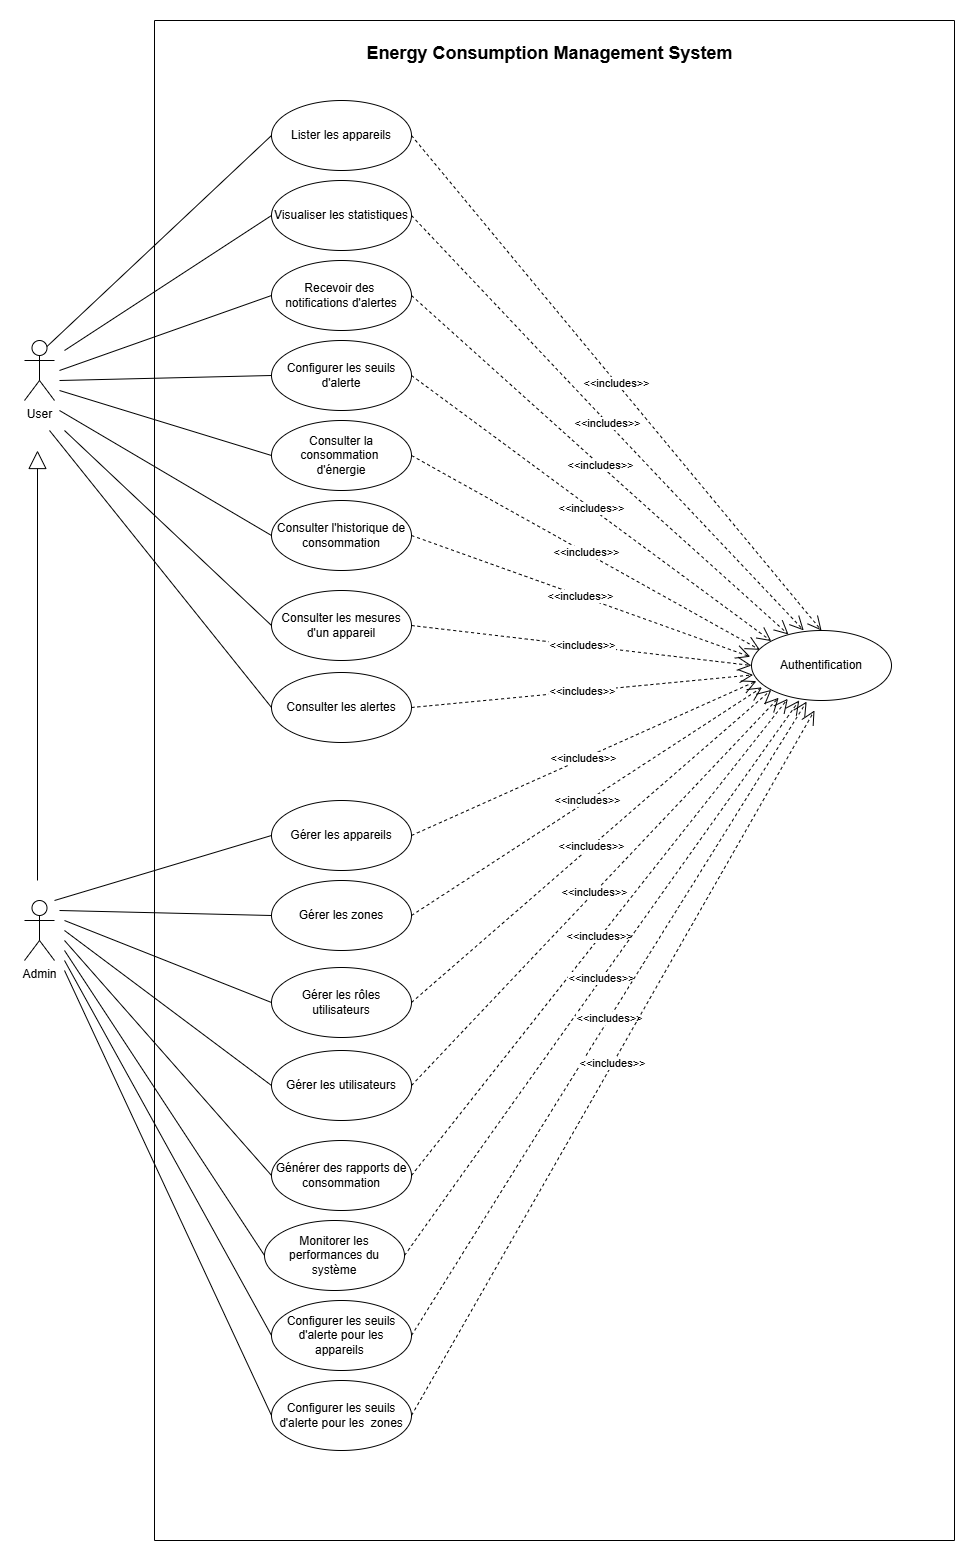

The diagram above was exported from draw.io. Its source (the exported page's mxGraphModel, read from the mxfile embedded in the PNG):
<mxGraphModel dx="2580" dy="1114" grid="1" gridSize="10" guides="1" tooltips="1" connect="1" arrows="1" fold="1" page="1" pageScale="1" pageWidth="827" pageHeight="1169" math="0" shadow="0">
  <root>
    <mxCell id="0" />
    <mxCell id="1" parent="0" />
    <mxCell id="nJTgHqgbD7tHrGdrkwpk-1" value="User" style="shape=umlActor;verticalLabelPosition=bottom;verticalAlign=top;html=1;outlineConnect=0;" parent="1" vertex="1">
      <mxGeometry x="110" y="400" width="30" height="60" as="geometry" />
    </mxCell>
    <mxCell id="nJTgHqgbD7tHrGdrkwpk-2" value="Admin" style="shape=umlActor;verticalLabelPosition=bottom;verticalAlign=top;html=1;outlineConnect=0;" parent="1" vertex="1">
      <mxGeometry x="110" y="960" width="30" height="60" as="geometry" />
    </mxCell>
    <mxCell id="nJTgHqgbD7tHrGdrkwpk-3" value="Lister les appareils" style="ellipse;whiteSpace=wrap;html=1;" parent="1" vertex="1">
      <mxGeometry x="357" y="160" width="140" height="70" as="geometry" />
    </mxCell>
    <mxCell id="nJTgHqgbD7tHrGdrkwpk-4" value="Visualiser les statistiques" style="ellipse;whiteSpace=wrap;html=1;" parent="1" vertex="1">
      <mxGeometry x="357" y="240" width="140" height="70" as="geometry" />
    </mxCell>
    <mxCell id="nJTgHqgbD7tHrGdrkwpk-5" value="Recevoir des&amp;nbsp;&lt;div&gt;notifications d'alertes&lt;/div&gt;" style="ellipse;whiteSpace=wrap;html=1;" parent="1" vertex="1">
      <mxGeometry x="357" y="320" width="140" height="70" as="geometry" />
    </mxCell>
    <mxCell id="nJTgHqgbD7tHrGdrkwpk-6" value="Configurer les seuils d'alerte" style="ellipse;whiteSpace=wrap;html=1;" parent="1" vertex="1">
      <mxGeometry x="357" y="400" width="140" height="70" as="geometry" />
    </mxCell>
    <mxCell id="nJTgHqgbD7tHrGdrkwpk-7" value="Consulter la consommation&amp;nbsp;&lt;div&gt;d'énergie&lt;/div&gt;" style="ellipse;whiteSpace=wrap;html=1;" parent="1" vertex="1">
      <mxGeometry x="357" y="480" width="140" height="70" as="geometry" />
    </mxCell>
    <mxCell id="nJTgHqgbD7tHrGdrkwpk-8" value="Consulter l'historique de consommation" style="ellipse;whiteSpace=wrap;html=1;" parent="1" vertex="1">
      <mxGeometry x="357" y="560" width="140" height="70" as="geometry" />
    </mxCell>
    <mxCell id="nJTgHqgbD7tHrGdrkwpk-9" value="Consulter les alertes" style="ellipse;whiteSpace=wrap;html=1;" parent="1" vertex="1">
      <mxGeometry x="357" y="732" width="140" height="70" as="geometry" />
    </mxCell>
    <mxCell id="nJTgHqgbD7tHrGdrkwpk-10" value="Gérer les appareils" style="ellipse;whiteSpace=wrap;html=1;" parent="1" vertex="1">
      <mxGeometry x="357" y="860" width="140" height="70" as="geometry" />
    </mxCell>
    <mxCell id="nJTgHqgbD7tHrGdrkwpk-11" value="Gérer les zones" style="ellipse;whiteSpace=wrap;html=1;" parent="1" vertex="1">
      <mxGeometry x="357" y="940" width="140" height="70" as="geometry" />
    </mxCell>
    <mxCell id="nJTgHqgbD7tHrGdrkwpk-12" value="Gérer les rôles utilisateurs" style="ellipse;whiteSpace=wrap;html=1;" parent="1" vertex="1">
      <mxGeometry x="357" y="1027" width="140" height="70" as="geometry" />
    </mxCell>
    <mxCell id="nJTgHqgbD7tHrGdrkwpk-13" value="Authentification" style="ellipse;whiteSpace=wrap;html=1;" parent="1" vertex="1">
      <mxGeometry x="837" y="690" width="140" height="70" as="geometry" />
    </mxCell>
    <mxCell id="nJTgHqgbD7tHrGdrkwpk-14" value="Consulter les mesures d'un appareil" style="ellipse;whiteSpace=wrap;html=1;" parent="1" vertex="1">
      <mxGeometry x="357" y="650" width="140" height="70" as="geometry" />
    </mxCell>
    <mxCell id="nJTgHqgbD7tHrGdrkwpk-15" value="Gérer les utilisateurs" style="ellipse;whiteSpace=wrap;html=1;" parent="1" vertex="1">
      <mxGeometry x="357" y="1110" width="140" height="70" as="geometry" />
    </mxCell>
    <mxCell id="nJTgHqgbD7tHrGdrkwpk-16" value="" style="endArrow=none;html=1;rounded=0;exitX=0.75;exitY=0.1;exitDx=0;exitDy=0;exitPerimeter=0;entryX=0;entryY=0.5;entryDx=0;entryDy=0;" parent="1" source="nJTgHqgbD7tHrGdrkwpk-1" target="nJTgHqgbD7tHrGdrkwpk-3" edge="1">
      <mxGeometry width="50" height="50" relative="1" as="geometry">
        <mxPoint x="705" y="730" as="sourcePoint" />
        <mxPoint x="755" y="680" as="targetPoint" />
      </mxGeometry>
    </mxCell>
    <mxCell id="nJTgHqgbD7tHrGdrkwpk-17" value="" style="endArrow=none;html=1;rounded=0;entryX=0;entryY=0.5;entryDx=0;entryDy=0;" parent="1" target="nJTgHqgbD7tHrGdrkwpk-4" edge="1">
      <mxGeometry width="50" height="50" relative="1" as="geometry">
        <mxPoint x="150" y="410" as="sourcePoint" />
        <mxPoint x="745" y="520" as="targetPoint" />
      </mxGeometry>
    </mxCell>
    <mxCell id="nJTgHqgbD7tHrGdrkwpk-18" value="" style="endArrow=none;html=1;rounded=0;entryX=0;entryY=0.5;entryDx=0;entryDy=0;" parent="1" target="nJTgHqgbD7tHrGdrkwpk-5" edge="1">
      <mxGeometry width="50" height="50" relative="1" as="geometry">
        <mxPoint x="145" y="430" as="sourcePoint" />
        <mxPoint x="745" y="520" as="targetPoint" />
      </mxGeometry>
    </mxCell>
    <mxCell id="nJTgHqgbD7tHrGdrkwpk-19" value="" style="endArrow=none;html=1;rounded=0;entryX=0;entryY=0.5;entryDx=0;entryDy=0;" parent="1" target="nJTgHqgbD7tHrGdrkwpk-6" edge="1">
      <mxGeometry width="50" height="50" relative="1" as="geometry">
        <mxPoint x="145" y="440" as="sourcePoint" />
        <mxPoint x="745" y="520" as="targetPoint" />
      </mxGeometry>
    </mxCell>
    <mxCell id="nJTgHqgbD7tHrGdrkwpk-20" value="" style="endArrow=none;html=1;rounded=0;entryX=0;entryY=0.5;entryDx=0;entryDy=0;" parent="1" target="nJTgHqgbD7tHrGdrkwpk-7" edge="1">
      <mxGeometry width="50" height="50" relative="1" as="geometry">
        <mxPoint x="145" y="450" as="sourcePoint" />
        <mxPoint x="745" y="520" as="targetPoint" />
      </mxGeometry>
    </mxCell>
    <mxCell id="nJTgHqgbD7tHrGdrkwpk-21" value="" style="endArrow=none;html=1;rounded=0;entryX=0;entryY=0.5;entryDx=0;entryDy=0;" parent="1" target="nJTgHqgbD7tHrGdrkwpk-8" edge="1">
      <mxGeometry width="50" height="50" relative="1" as="geometry">
        <mxPoint x="145" y="470" as="sourcePoint" />
        <mxPoint x="745" y="520" as="targetPoint" />
      </mxGeometry>
    </mxCell>
    <mxCell id="nJTgHqgbD7tHrGdrkwpk-22" value="" style="endArrow=none;html=1;rounded=0;entryX=0;entryY=0.5;entryDx=0;entryDy=0;" parent="1" target="nJTgHqgbD7tHrGdrkwpk-9" edge="1">
      <mxGeometry width="50" height="50" relative="1" as="geometry">
        <mxPoint x="135" y="490" as="sourcePoint" />
        <mxPoint x="745" y="520" as="targetPoint" />
      </mxGeometry>
    </mxCell>
    <mxCell id="nJTgHqgbD7tHrGdrkwpk-23" value="" style="endArrow=none;html=1;rounded=0;entryX=0;entryY=0.5;entryDx=0;entryDy=0;" parent="1" target="nJTgHqgbD7tHrGdrkwpk-10" edge="1">
      <mxGeometry width="50" height="50" relative="1" as="geometry">
        <mxPoint x="140" y="960" as="sourcePoint" />
        <mxPoint x="745" y="750" as="targetPoint" />
      </mxGeometry>
    </mxCell>
    <mxCell id="nJTgHqgbD7tHrGdrkwpk-24" value="" style="endArrow=none;html=1;rounded=0;entryX=0;entryY=0.5;entryDx=0;entryDy=0;" parent="1" target="nJTgHqgbD7tHrGdrkwpk-11" edge="1">
      <mxGeometry width="50" height="50" relative="1" as="geometry">
        <mxPoint x="145" y="970" as="sourcePoint" />
        <mxPoint x="745" y="750" as="targetPoint" />
      </mxGeometry>
    </mxCell>
    <mxCell id="nJTgHqgbD7tHrGdrkwpk-25" value="" style="endArrow=none;html=1;rounded=0;entryX=0;entryY=0.5;entryDx=0;entryDy=0;" parent="1" target="nJTgHqgbD7tHrGdrkwpk-12" edge="1">
      <mxGeometry width="50" height="50" relative="1" as="geometry">
        <mxPoint x="150" y="980" as="sourcePoint" />
        <mxPoint x="745" y="750" as="targetPoint" />
      </mxGeometry>
    </mxCell>
    <mxCell id="nJTgHqgbD7tHrGdrkwpk-26" value="" style="endArrow=none;html=1;rounded=0;entryX=0;entryY=0.5;entryDx=0;entryDy=0;" parent="1" target="OSiDuKk2WKFMHhMEvA-Z-1" edge="1">
      <mxGeometry width="50" height="50" relative="1" as="geometry">
        <mxPoint x="150" y="1000" as="sourcePoint" />
        <mxPoint x="745" y="750" as="targetPoint" />
      </mxGeometry>
    </mxCell>
    <mxCell id="nJTgHqgbD7tHrGdrkwpk-27" value="&amp;lt;&amp;lt;includes&amp;gt;&amp;gt;" style="endArrow=open;endSize=12;dashed=1;html=1;rounded=0;exitX=1;exitY=0.5;exitDx=0;exitDy=0;entryX=0.5;entryY=0;entryDx=0;entryDy=0;" parent="1" source="nJTgHqgbD7tHrGdrkwpk-3" target="nJTgHqgbD7tHrGdrkwpk-13" edge="1">
      <mxGeometry width="160" relative="1" as="geometry">
        <mxPoint x="647" y="770" as="sourcePoint" />
        <mxPoint x="807" y="770" as="targetPoint" />
      </mxGeometry>
    </mxCell>
    <mxCell id="nJTgHqgbD7tHrGdrkwpk-28" value="&amp;lt;&amp;lt;includes&amp;gt;&amp;gt;" style="endArrow=open;endSize=12;dashed=1;html=1;rounded=0;exitX=1;exitY=0.5;exitDx=0;exitDy=0;entryX=0.373;entryY=-0.002;entryDx=0;entryDy=0;entryPerimeter=0;" parent="1" source="nJTgHqgbD7tHrGdrkwpk-4" target="nJTgHqgbD7tHrGdrkwpk-13" edge="1">
      <mxGeometry width="160" relative="1" as="geometry">
        <mxPoint x="507" y="205" as="sourcePoint" />
        <mxPoint x="897" y="672" as="targetPoint" />
      </mxGeometry>
    </mxCell>
    <mxCell id="nJTgHqgbD7tHrGdrkwpk-29" value="&amp;lt;&amp;lt;includes&amp;gt;&amp;gt;" style="endArrow=open;endSize=12;dashed=1;html=1;rounded=0;exitX=1;exitY=0.5;exitDx=0;exitDy=0;entryX=0.264;entryY=0.057;entryDx=0;entryDy=0;entryPerimeter=0;" parent="1" source="nJTgHqgbD7tHrGdrkwpk-5" target="nJTgHqgbD7tHrGdrkwpk-13" edge="1">
      <mxGeometry width="160" relative="1" as="geometry">
        <mxPoint x="517" y="215" as="sourcePoint" />
        <mxPoint x="907" y="682" as="targetPoint" />
      </mxGeometry>
    </mxCell>
    <mxCell id="nJTgHqgbD7tHrGdrkwpk-30" value="&amp;lt;&amp;lt;includes&amp;gt;&amp;gt;" style="endArrow=open;endSize=12;dashed=1;html=1;rounded=0;exitX=1;exitY=0.5;exitDx=0;exitDy=0;entryX=0;entryY=0;entryDx=0;entryDy=0;" parent="1" source="nJTgHqgbD7tHrGdrkwpk-6" target="nJTgHqgbD7tHrGdrkwpk-13" edge="1">
      <mxGeometry width="160" relative="1" as="geometry">
        <mxPoint x="527" y="225" as="sourcePoint" />
        <mxPoint x="917" y="692" as="targetPoint" />
      </mxGeometry>
    </mxCell>
    <mxCell id="nJTgHqgbD7tHrGdrkwpk-31" value="&amp;lt;&amp;lt;includes&amp;gt;&amp;gt;" style="endArrow=open;endSize=12;dashed=1;html=1;rounded=0;exitX=1;exitY=0.5;exitDx=0;exitDy=0;entryX=0.06;entryY=0.276;entryDx=0;entryDy=0;entryPerimeter=0;" parent="1" source="nJTgHqgbD7tHrGdrkwpk-7" target="nJTgHqgbD7tHrGdrkwpk-13" edge="1">
      <mxGeometry width="160" relative="1" as="geometry">
        <mxPoint x="507" y="445" as="sourcePoint" />
        <mxPoint x="927" y="702" as="targetPoint" />
      </mxGeometry>
    </mxCell>
    <mxCell id="nJTgHqgbD7tHrGdrkwpk-32" value="&amp;lt;&amp;lt;includes&amp;gt;&amp;gt;" style="endArrow=open;endSize=12;dashed=1;html=1;rounded=0;exitX=1;exitY=0.5;exitDx=0;exitDy=0;entryX=-0.009;entryY=0.375;entryDx=0;entryDy=0;entryPerimeter=0;" parent="1" source="nJTgHqgbD7tHrGdrkwpk-8" target="nJTgHqgbD7tHrGdrkwpk-13" edge="1">
      <mxGeometry width="160" relative="1" as="geometry">
        <mxPoint x="517" y="455" as="sourcePoint" />
        <mxPoint x="937" y="712" as="targetPoint" />
      </mxGeometry>
    </mxCell>
    <mxCell id="nJTgHqgbD7tHrGdrkwpk-33" value="&amp;lt;&amp;lt;includes&amp;gt;&amp;gt;" style="endArrow=open;endSize=12;dashed=1;html=1;rounded=0;exitX=1;exitY=0.5;exitDx=0;exitDy=0;entryX=0;entryY=0.5;entryDx=0;entryDy=0;" parent="1" source="nJTgHqgbD7tHrGdrkwpk-14" target="nJTgHqgbD7tHrGdrkwpk-13" edge="1">
      <mxGeometry width="160" relative="1" as="geometry">
        <mxPoint x="527" y="465" as="sourcePoint" />
        <mxPoint x="947" y="722" as="targetPoint" />
      </mxGeometry>
    </mxCell>
    <mxCell id="nJTgHqgbD7tHrGdrkwpk-34" value="&amp;lt;&amp;lt;includes&amp;gt;&amp;gt;" style="endArrow=open;endSize=12;dashed=1;html=1;rounded=0;exitX=1;exitY=0.5;exitDx=0;exitDy=0;entryX=0.011;entryY=0.634;entryDx=0;entryDy=0;entryPerimeter=0;" parent="1" source="nJTgHqgbD7tHrGdrkwpk-9" target="nJTgHqgbD7tHrGdrkwpk-13" edge="1">
      <mxGeometry width="160" relative="1" as="geometry">
        <mxPoint x="537" y="475" as="sourcePoint" />
        <mxPoint x="957" y="732" as="targetPoint" />
      </mxGeometry>
    </mxCell>
    <mxCell id="nJTgHqgbD7tHrGdrkwpk-35" value="&amp;lt;&amp;lt;includes&amp;gt;&amp;gt;" style="endArrow=open;endSize=12;dashed=1;html=1;rounded=0;exitX=1;exitY=0.5;exitDx=0;exitDy=0;entryX=0.035;entryY=0.723;entryDx=0;entryDy=0;entryPerimeter=0;" parent="1" source="nJTgHqgbD7tHrGdrkwpk-10" target="nJTgHqgbD7tHrGdrkwpk-13" edge="1">
      <mxGeometry width="160" relative="1" as="geometry">
        <mxPoint x="547" y="485" as="sourcePoint" />
        <mxPoint x="967" y="742" as="targetPoint" />
      </mxGeometry>
    </mxCell>
    <mxCell id="nJTgHqgbD7tHrGdrkwpk-36" value="&amp;lt;&amp;lt;includes&amp;gt;&amp;gt;" style="endArrow=open;endSize=12;dashed=1;html=1;rounded=0;exitX=1;exitY=0.5;exitDx=0;exitDy=0;entryX=0.075;entryY=0.812;entryDx=0;entryDy=0;entryPerimeter=0;" parent="1" source="nJTgHqgbD7tHrGdrkwpk-11" target="nJTgHqgbD7tHrGdrkwpk-13" edge="1">
      <mxGeometry width="160" relative="1" as="geometry">
        <mxPoint x="507" y="905" as="sourcePoint" />
        <mxPoint x="977" y="752" as="targetPoint" />
      </mxGeometry>
    </mxCell>
    <mxCell id="nJTgHqgbD7tHrGdrkwpk-37" value="&amp;lt;&amp;lt;includes&amp;gt;&amp;gt;" style="endArrow=open;endSize=12;dashed=1;html=1;rounded=0;exitX=1;exitY=0.5;exitDx=0;exitDy=0;entryX=0;entryY=1;entryDx=0;entryDy=0;" parent="1" source="nJTgHqgbD7tHrGdrkwpk-12" target="nJTgHqgbD7tHrGdrkwpk-13" edge="1">
      <mxGeometry width="160" relative="1" as="geometry">
        <mxPoint x="517" y="915" as="sourcePoint" />
        <mxPoint x="987" y="762" as="targetPoint" />
      </mxGeometry>
    </mxCell>
    <mxCell id="nJTgHqgbD7tHrGdrkwpk-38" value="&amp;lt;&amp;lt;includes&amp;gt;&amp;gt;" style="endArrow=open;endSize=12;dashed=1;html=1;rounded=0;exitX=1;exitY=0.5;exitDx=0;exitDy=0;entryX=0.194;entryY=0.961;entryDx=0;entryDy=0;entryPerimeter=0;" parent="1" source="nJTgHqgbD7tHrGdrkwpk-15" target="nJTgHqgbD7tHrGdrkwpk-13" edge="1">
      <mxGeometry width="160" relative="1" as="geometry">
        <mxPoint x="527" y="925" as="sourcePoint" />
        <mxPoint x="997" y="772" as="targetPoint" />
      </mxGeometry>
    </mxCell>
    <mxCell id="nJTgHqgbD7tHrGdrkwpk-39" value="" style="endArrow=block;endSize=16;endFill=0;html=1;rounded=0;" parent="1" edge="1">
      <mxGeometry width="160" relative="1" as="geometry">
        <mxPoint x="123" y="940" as="sourcePoint" />
        <mxPoint x="123" y="510" as="targetPoint" />
      </mxGeometry>
    </mxCell>
    <mxCell id="nJTgHqgbD7tHrGdrkwpk-42" value="" style="endArrow=none;html=1;rounded=0;exitX=0;exitY=0.5;exitDx=0;exitDy=0;" parent="1" source="nJTgHqgbD7tHrGdrkwpk-14" edge="1">
      <mxGeometry width="50" height="50" relative="1" as="geometry">
        <mxPoint x="770" y="840" as="sourcePoint" />
        <mxPoint x="150" y="490" as="targetPoint" />
      </mxGeometry>
    </mxCell>
    <mxCell id="OSiDuKk2WKFMHhMEvA-Z-1" value="Générer des rapports de consommation" style="ellipse;whiteSpace=wrap;html=1;" parent="1" vertex="1">
      <mxGeometry x="357" y="1200" width="140" height="70" as="geometry" />
    </mxCell>
    <mxCell id="OSiDuKk2WKFMHhMEvA-Z-2" value="Monitorer les performances du système" style="ellipse;whiteSpace=wrap;html=1;" parent="1" vertex="1">
      <mxGeometry x="350" y="1280" width="140" height="70" as="geometry" />
    </mxCell>
    <mxCell id="OSiDuKk2WKFMHhMEvA-Z-3" value="Configurer les seuils d'alerte pour les appareils&amp;nbsp;" style="ellipse;whiteSpace=wrap;html=1;" parent="1" vertex="1">
      <mxGeometry x="357" y="1360" width="140" height="70" as="geometry" />
    </mxCell>
    <mxCell id="OSiDuKk2WKFMHhMEvA-Z-4" value="Configurer les seuils d'alerte pour les&amp;nbsp; zones" style="ellipse;whiteSpace=wrap;html=1;" parent="1" vertex="1">
      <mxGeometry x="357" y="1440" width="140" height="70" as="geometry" />
    </mxCell>
    <mxCell id="OSiDuKk2WKFMHhMEvA-Z-5" value="" style="endArrow=none;html=1;rounded=0;entryX=0;entryY=0.5;entryDx=0;entryDy=0;" parent="1" target="nJTgHqgbD7tHrGdrkwpk-15" edge="1">
      <mxGeometry width="50" height="50" relative="1" as="geometry">
        <mxPoint x="150" y="990" as="sourcePoint" />
        <mxPoint x="367" y="1245" as="targetPoint" />
      </mxGeometry>
    </mxCell>
    <mxCell id="OSiDuKk2WKFMHhMEvA-Z-6" value="" style="endArrow=none;html=1;rounded=0;entryX=0;entryY=0.5;entryDx=0;entryDy=0;" parent="1" target="OSiDuKk2WKFMHhMEvA-Z-2" edge="1">
      <mxGeometry width="50" height="50" relative="1" as="geometry">
        <mxPoint x="150" y="1010" as="sourcePoint" />
        <mxPoint x="377" y="1255" as="targetPoint" />
      </mxGeometry>
    </mxCell>
    <mxCell id="OSiDuKk2WKFMHhMEvA-Z-7" value="" style="endArrow=none;html=1;rounded=0;entryX=0;entryY=0.5;entryDx=0;entryDy=0;" parent="1" target="OSiDuKk2WKFMHhMEvA-Z-3" edge="1">
      <mxGeometry width="50" height="50" relative="1" as="geometry">
        <mxPoint x="150" y="1020" as="sourcePoint" />
        <mxPoint x="387" y="1265" as="targetPoint" />
      </mxGeometry>
    </mxCell>
    <mxCell id="OSiDuKk2WKFMHhMEvA-Z-8" value="" style="endArrow=none;html=1;rounded=0;entryX=0;entryY=0.5;entryDx=0;entryDy=0;" parent="1" target="OSiDuKk2WKFMHhMEvA-Z-4" edge="1">
      <mxGeometry width="50" height="50" relative="1" as="geometry">
        <mxPoint x="150" y="1030" as="sourcePoint" />
        <mxPoint x="397" y="1275" as="targetPoint" />
      </mxGeometry>
    </mxCell>
    <mxCell id="OSiDuKk2WKFMHhMEvA-Z-9" value="&amp;lt;&amp;lt;includes&amp;gt;&amp;gt;" style="endArrow=open;endSize=12;dashed=1;html=1;rounded=0;exitX=1;exitY=0.5;exitDx=0;exitDy=0;entryX=0.259;entryY=0.976;entryDx=0;entryDy=0;entryPerimeter=0;" parent="1" source="OSiDuKk2WKFMHhMEvA-Z-1" target="nJTgHqgbD7tHrGdrkwpk-13" edge="1">
      <mxGeometry width="160" relative="1" as="geometry">
        <mxPoint x="507" y="1155" as="sourcePoint" />
        <mxPoint x="874" y="767" as="targetPoint" />
      </mxGeometry>
    </mxCell>
    <mxCell id="OSiDuKk2WKFMHhMEvA-Z-10" value="&amp;lt;&amp;lt;includes&amp;gt;&amp;gt;" style="endArrow=open;endSize=12;dashed=1;html=1;rounded=0;exitX=1;exitY=0.5;exitDx=0;exitDy=0;entryX=0.341;entryY=1;entryDx=0;entryDy=0;entryPerimeter=0;" parent="1" source="OSiDuKk2WKFMHhMEvA-Z-2" target="nJTgHqgbD7tHrGdrkwpk-13" edge="1">
      <mxGeometry width="160" relative="1" as="geometry">
        <mxPoint x="517" y="1165" as="sourcePoint" />
        <mxPoint x="884" y="777" as="targetPoint" />
      </mxGeometry>
    </mxCell>
    <mxCell id="OSiDuKk2WKFMHhMEvA-Z-11" value="&amp;lt;&amp;lt;includes&amp;gt;&amp;gt;" style="endArrow=open;endSize=12;dashed=1;html=1;rounded=0;exitX=1;exitY=0.5;exitDx=0;exitDy=0;entryX=0.394;entryY=1.016;entryDx=0;entryDy=0;entryPerimeter=0;" parent="1" source="OSiDuKk2WKFMHhMEvA-Z-3" target="nJTgHqgbD7tHrGdrkwpk-13" edge="1">
      <mxGeometry width="160" relative="1" as="geometry">
        <mxPoint x="527" y="1175" as="sourcePoint" />
        <mxPoint x="894" y="787" as="targetPoint" />
      </mxGeometry>
    </mxCell>
    <mxCell id="OSiDuKk2WKFMHhMEvA-Z-12" value="&amp;lt;&amp;lt;includes&amp;gt;&amp;gt;" style="endArrow=open;endSize=12;dashed=1;html=1;rounded=0;exitX=1;exitY=0.5;exitDx=0;exitDy=0;" parent="1" source="OSiDuKk2WKFMHhMEvA-Z-4" edge="1">
      <mxGeometry width="160" relative="1" as="geometry">
        <mxPoint x="537" y="1185" as="sourcePoint" />
        <mxPoint x="900" y="770" as="targetPoint" />
      </mxGeometry>
    </mxCell>
    <mxCell id="nJTgHqgbD7tHrGdrkwpk-40" value="" style="swimlane;startSize=0;" parent="1" vertex="1">
      <mxGeometry x="240" y="80" width="800" height="1520" as="geometry" />
    </mxCell>
    <mxCell id="BM9YZlZ3BQMidDOzfTOz-1" value="&lt;font style=&quot;font-size: 18px;&quot;&gt;&lt;b&gt;Energy Consumption Management System&lt;/b&gt;&lt;/font&gt;" style="text;html=1;align=center;verticalAlign=middle;resizable=0;points=[];autosize=1;strokeColor=none;fillColor=none;" vertex="1" parent="nJTgHqgbD7tHrGdrkwpk-40">
      <mxGeometry x="200" y="13" width="390" height="40" as="geometry" />
    </mxCell>
  </root>
</mxGraphModel>